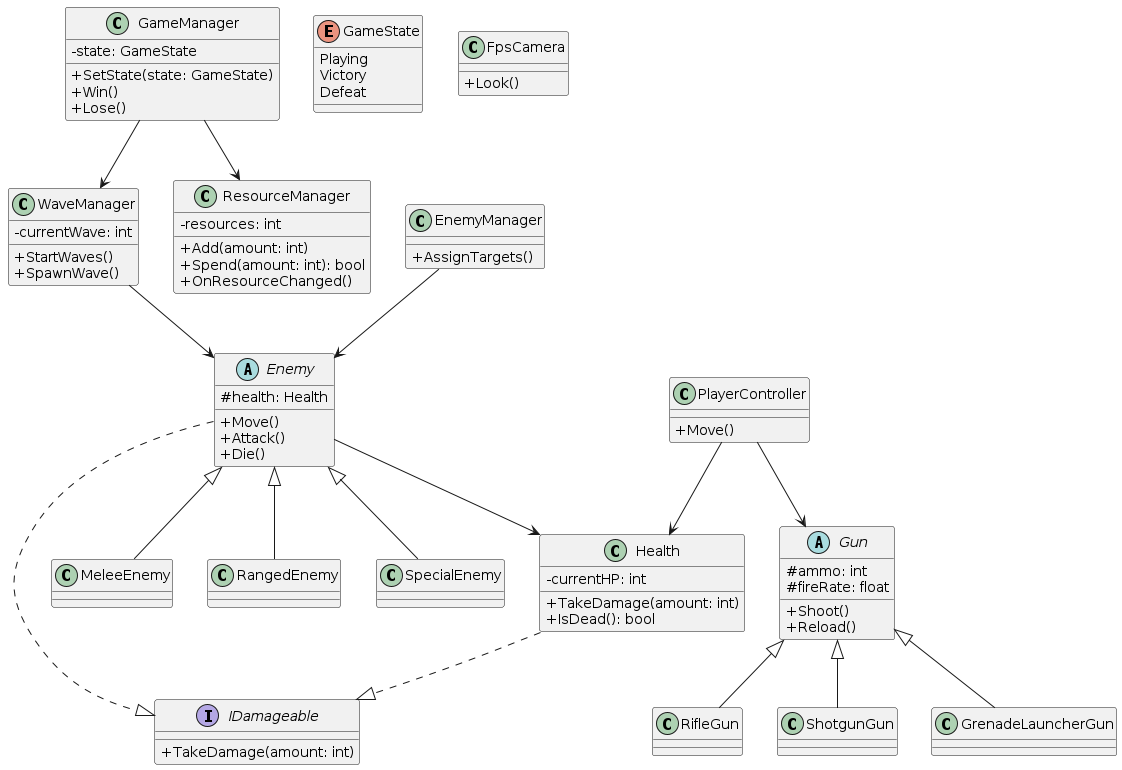

The diagram above was rendered by PlantUML. Its source (embedded in the PNG):
@startuml
skinparam classAttributeIconSize 0

'==================
' CORE SYSTEMS
'==================

class GameManager {
  - state: GameState
  + SetState(state: GameState)
  + Win()
  + Lose()
}

enum GameState {
  Playing
  Victory
  Defeat
}

class WaveManager {
  - currentWave: int
  + StartWaves()
  + SpawnWave()
}

class EnemyManager {
  + AssignTargets()
}

class ResourceManager {
  - resources: int
  + Add(amount: int)
  + Spend(amount: int): bool
  + OnResourceChanged()
}

'==================
' PLAYER
'==================

class PlayerController {
  + Move()
}

class FpsCamera {
  + Look()
}

class Health {
  - currentHP: int
  + TakeDamage(amount: int)
  + IsDead(): bool
}

interface IDamageable {
  + TakeDamage(amount: int)
}

'==================
' GUN SYSTEM
'==================

abstract class Gun {
  # ammo: int
  # fireRate: float
  + Shoot()
  + Reload()
}

class RifleGun
class ShotgunGun
class GrenadeLauncherGun

Gun <|-- RifleGun
Gun <|-- ShotgunGun
Gun <|-- GrenadeLauncherGun

'==================
' ENEMY SYSTEM
'==================

abstract class Enemy {
  # health: Health
  + Move()
  + Attack()
  + Die()
}

class MeleeEnemy
class RangedEnemy
class SpecialEnemy

Enemy <|-- MeleeEnemy
Enemy <|-- RangedEnemy
Enemy <|-- SpecialEnemy

Enemy ..|> IDamageable
Health ..|> IDamageable

'==================
' RELATIONS
'==================

GameManager --> WaveManager
GameManager --> ResourceManager
WaveManager --> Enemy
EnemyManager --> Enemy
PlayerController --> Gun
Enemy --> Health
PlayerController --> Health
@enduml